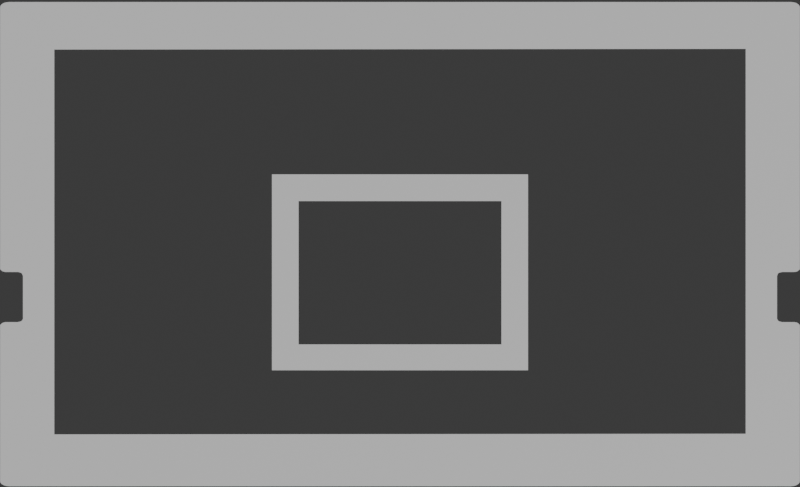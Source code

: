 # Source: v1-backboard-camera-view-lines-separate.blend  (saved by Blender 4.0.36; exported with 4.5.12 LTS)
import bpy
from mathutils import Matrix  # noqa: F401  (used for matrix-valued properties, if any)

bpy.ops.wm.read_factory_settings(use_empty=True)
scene = bpy.context.scene
scene.name = 'Scene'

# ---- collections
col_collection = bpy.data.collections.new('Collection'); scene.collection.children.link(col_collection)

# ---- materials (node trees are filled in below, after node groups)
mat_material = bpy.data.materials.new('Material')
mat_material.use_transparent_shadow = False

# ---- material node trees
mat_material.use_nodes = True; mat_material.node_tree.nodes.clear()
_N = mat_material.node_tree.nodes; _L = mat_material.node_tree.links
n0 = _N.new('ShaderNodeBsdfPrincipled'); n0.name = 'Principled BSDF'; n0.location = (10, 300)
n0.inputs[3].default_value = 1.45
n1 = _N.new('ShaderNodeOutputMaterial'); n1.name = 'Material Output'; n1.location = (300, 300)
_L.new(n0.outputs[0], n1.inputs[0])
n1.is_active_output = True

# ---- world
world_world = bpy.data.worlds.new('World'); scene.world = world_world
world_world.use_nodes = True; world_world.node_tree.nodes.clear()
_N = world_world.node_tree.nodes; _L = world_world.node_tree.links
n0 = _N.new('ShaderNodeOutputWorld'); n0.name = 'World Output'; n0.location = (300, 300)
n1 = _N.new('ShaderNodeBackground'); n1.name = 'Background'; n1.location = (10, 300)
n1.inputs[0].default_value = (0.05088, 0.05088, 0.05088, 1.0)
_L.new(n1.outputs[0], n0.inputs[0])
n0.is_active_output = True
world_world.color = (0.05088, 0.05088, 0.05088)
world_world.use_sun_shadow = False
world_world.sun_shadow_jitter_overblur = 0.0

# ---- cameras
cam_camera = bpy.data.cameras.new('Camera')

# ---- meshes
me_cube_001 = bpy.data.meshes.new('Cube.001')
me_cube_001.from_pydata([(0.3336, -0.5663, -1.0), (0.3336, 0.2657, -1.0), (-0.3336, -0.5663, -1.0), (-0.3336, 0.2657, -1.0), (-0.2643, -0.4565, -1.0), (-0.2643, 0.1522, -1.0), (0.2643, -0.4565, -1.0), (0.2643, 0.1522, -1.0), (-0.9007, 0.796, -1.0), (-0.9007, -0.8387, -1.0), (0.9007, 0.7987, -1.0), (0.9007, -0.836, -1.0), (0.9961, -0.3617, -1.0), (0.9961, -0.1489, -1.0), (-0.9961, -0.3617, -1.0), (-0.9961, -0.1489, -1.0), (-1.018, 0.9979, -1.0), (-1.032, -1.055, -1.0), (-1.038, -1.049, -1.0), (-1.038, 0.9875, -1.0), (-1.032, 0.9939, -1.0), (1.038, -1.049, -1.0), (1.032, -1.055, -1.0), (1.032, 0.9939, -1.0), (1.038, 0.9875, -1.0), (-1.018, -1.059, -1.0), (-1.025, -1.058, -1.0), (-1.041, -1.043, -1.0), (-1.042, -1.036, -1.0), (-1.042, 0.9744, -1.0), (-1.041, 0.981, -1.0), (-1.025, 0.9966, -1.0), (1.042, -1.036, -1.0), (1.041, -1.043, -1.0), (1.025, -1.058, -1.0), (1.018, -1.059, -1.0), (1.018, 0.9979, -1.0), (1.025, 0.9966, -1.0), (1.041, 0.981, -1.0), (1.042, 0.9744, -1.0), (1.028, -0.3617, -1.0), (1.035, -0.3643, -1.0), (1.038, -0.368, -1.0), (1.042, -0.3742, -1.0), (1.042, -0.1365, -1.0), (1.038, -0.1427, -1.0), (1.035, -0.1464, -1.0), (1.028, -0.1489, -1.0), (0.9823, -0.3477, -1.0), (0.9848, -0.3554, -1.0), (0.9885, -0.3591, -1.0), (0.9885, -0.1515, -1.0), (0.9848, -0.1552, -1.0), (0.9823, -0.1655, -1.0), (-1.042, -0.3742, -1.0), (-1.038, -0.368, -1.0), (-1.035, -0.3643, -1.0), (-1.028, -0.3617, -1.0), (-1.028, -0.1489, -1.0), (-1.035, -0.1464, -1.0), (-1.038, -0.1427, -1.0), (-1.042, -0.1365, -1.0), (-0.9885, -0.3591, -1.0), (-0.9848, -0.3554, -1.0), (-0.9823, -0.3477, -1.0), (-0.9823, -0.1655, -1.0), (-0.9848, -0.1552, -1.0), (-0.9885, -0.1515, -1.0)], [], [(32, 33, 21, 22, 34, 35, 25, 26, 17, 18, 27, 28, 54, 55, 56, 57, 14, 62, 63, 64, 65, 66, 67, 15, 58, 59, 60, 61, 29, 30, 19, 20, 31, 16, 36, 37, 23, 24, 38, 39, 44, 45, 46, 47, 13, 10, 8, 9, 11, 12, 40, 41, 42, 43), (6, 7, 1, 0), (4, 6, 0, 2), (48, 49, 50, 12, 11, 10, 13, 51, 52, 53), (2, 3, 5, 4), (5, 3, 1, 7)])
_uv = me_cube_001.uv_layers.new(name='UVMap')
_uv.uv.foreach_set('vector', [0.375, 0.7474, 0.3744, 0.7479, 0.3739, 0.7484, 0.3733, 0.749, 0.3728, 0.7495, 0.3722, 0.75, 0.1278, 0.75, 0.127, 0.7499, 0.1262, 0.7496, 0.1255, 0.7488, 0.1252, 0.7481, 0.125, 0.7474, 0.125, 0.6716, 0.125, 0.6709, 0.1251, 0.6705, 0.1252, 0.6702, 0.625, 0.7633, 0.625, 0.7632, 0.625, 0.7624, 0.625, 0.7604, 0.625, 0.6876, 0.625, 0.6851, 0.625, 0.6836, 0.1258, 0.6436, 0.1252, 0.6436, 0.1251, 0.6433, 0.125, 0.6428, 0.125, 0.6421, 0.125, 0.5029, 0.1256, 0.5023, 0.1261, 0.5017, 0.1267, 0.5012, 0.1272, 0.5006, 0.1278, 0.5, 0.3722, 0.5, 0.373, 0.5002, 0.3738, 0.5005, 0.3745, 0.5013, 0.3748, 0.5021, 0.375, 0.5029, 0.375, 0.6421, 0.375, 0.6428, 0.3749, 0.6433, 0.3748, 0.6436, 0.3742, 0.6436, 0.625, 0.5047, 0.625, 0.2918, 0.625, 0.9591, 0.625, 0.7453, 0.3742, 0.6702, 0.3748, 0.6702, 0.3749, 0.6705, 0.375, 0.6709, 0.375, 0.6716, 0.1482, 0.7186, 0.1482, 0.5314, 0.1268, 0.5015, 0.1268, 0.7485, 0.3518, 0.7186, 0.1482, 0.7186, 0.1268, 0.7485, 0.3732, 0.7485, 0.625, 0.6727, 0.625, 0.6728, 0.625, 0.6723, 0.625, 0.6712, 0.625, 0.7453, 0.625, 0.5047, 0.625, 0.644, 0.625, 0.645, 0.625, 0.6459, 0.625, 0.647, 0.3732, 0.7485, 0.3732, 0.5015, 0.3518, 0.5314, 0.3518, 0.7186, 0.3518, 0.5314, 0.3732, 0.5015, 0.1268, 0.5015, 0.1482, 0.5314])
me_cube_001.materials.append(mat_material)
me_cube_001.update()

# ---- objects
ob_backboard_001 = bpy.data.objects.new('backboard.001', me_cube_001)
ob_camera = bpy.data.objects.new('Camera', cam_camera)

# ---- transforms, parenting, visibility, modifiers, constraints
ob_backboard_001.location = (0.0, 48.0, 2.75)
ob_backboard_001.scale = (76.0, 46.62, 2.75)
ob_camera.location = (0.0, 46.7, 220.0)

# ---- collection membership
col_collection.objects.link(ob_backboard_001)
col_collection.objects.link(ob_camera)

# ---- scene / render settings (as saved in the file)
scene.camera = ob_camera
scene.frame_start = 1; scene.frame_end = 250; scene.frame_set(1)
scene.render.engine = 'BLENDER_EEVEE_NEXT'
scene.render.resolution_x = 1901
scene.render.resolution_y = 1157
scene.render.film_transparent = True
scene.cycles.sampling_pattern = 'TABULATED_SOBOL'
scene.unit_settings.scale_length = 0.001
bpy.context.view_layer.update()

# ---- added for rendering (the .blend has no usable light): sun
light_auto_sun = bpy.data.lights.new('AutoSun', 'SUN')
light_auto_sun.energy = 3.0
light_auto_sun.angle = 0.0523599
ob_auto_sun = bpy.data.objects.new('AutoSun', light_auto_sun)
scene.collection.objects.link(ob_auto_sun)
ob_auto_sun.rotation_euler = (0.872665, 0.174533, 0.523599)
bpy.context.view_layer.update()
